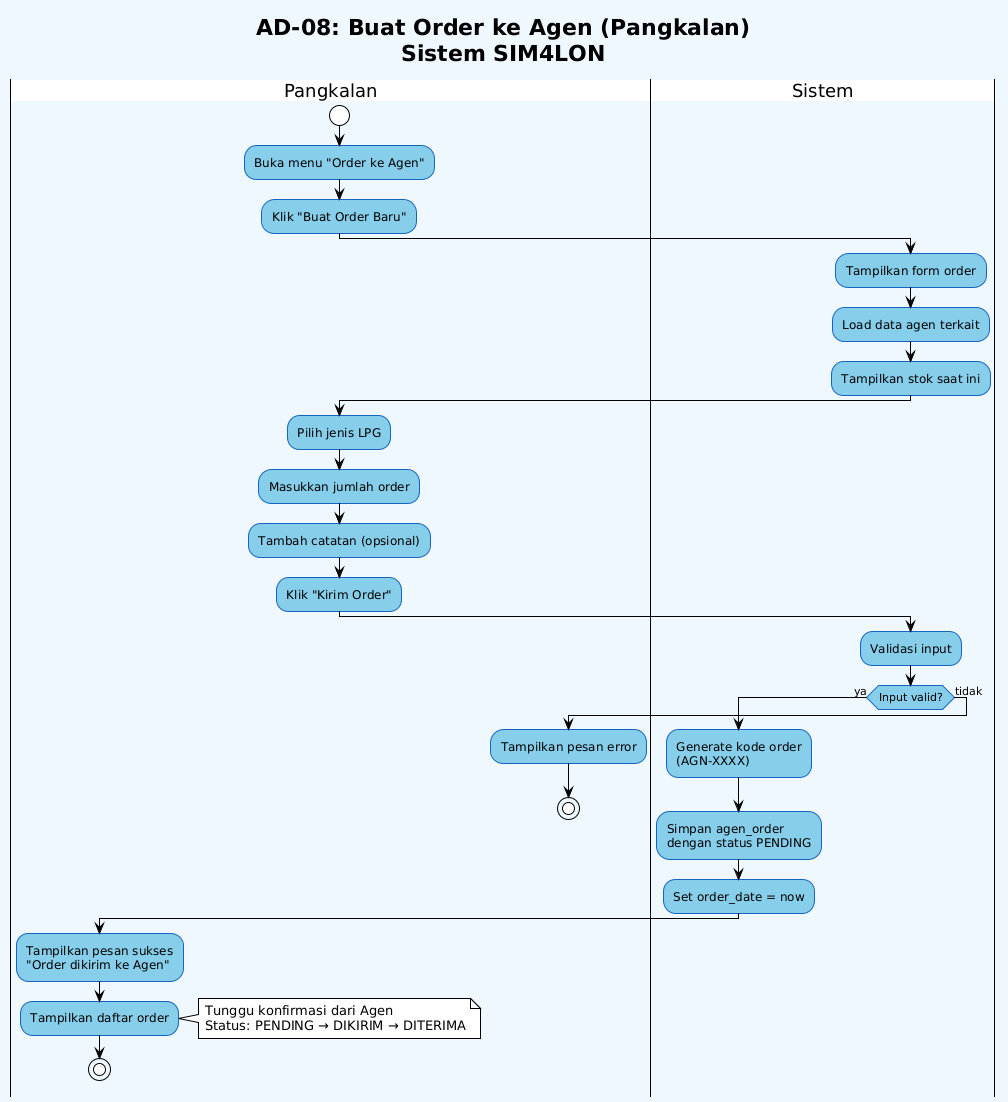

The diagram above was rendered by PlantUML. Its source (embedded in the PNG):
@startuml
!theme plain
skinparam backgroundColor #f0f8ff
skinparam ActivityBackgroundColor #87CEEB
skinparam ActivityBorderColor #1565c0
skinparam PartitionBackgroundColor #e3f2fd
skinparam PartitionBorderColor #1565c0

title **AD-08: Buat Order ke Agen (Pangkalan)**\nSistem SIM4LON

|Pangkalan|
start
:Buka menu "Order ke Agen";
:Klik "Buat Order Baru";

|Sistem|
:Tampilkan form order;
:Load data agen terkait;
:Tampilkan stok saat ini;

|Pangkalan|
:Pilih jenis LPG;
:Masukkan jumlah order;
:Tambah catatan (opsional);
:Klik "Kirim Order";

|Sistem|
:Validasi input;

if (Input valid?) then (ya)
    :Generate kode order\n(AGN-XXXX);
    :Simpan agen_order\ndengan status PENDING;
    :Set order_date = now;
    
    |Pangkalan|
    :Tampilkan pesan sukses\n"Order dikirim ke Agen";
    :Tampilkan daftar order;
    
    note right
    Tunggu konfirmasi dari Agen
    Status: PENDING → DIKIRIM → DITERIMA
    end note
    
    stop
else (tidak)
    |Pangkalan|
    :Tampilkan pesan error;
    stop
endif
@enduml